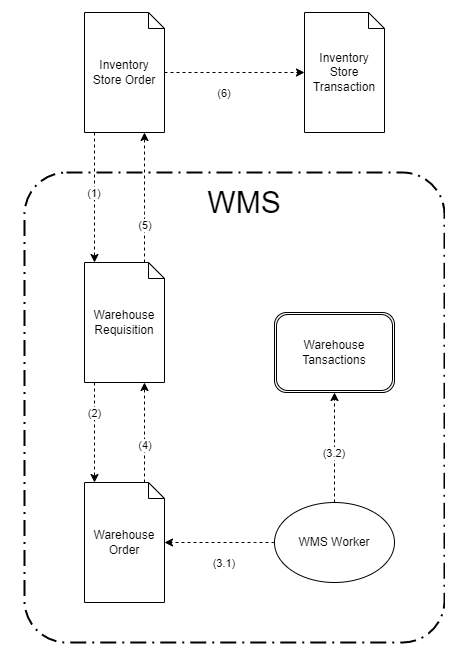

The diagram above was exported from draw.io. Its source (the exported page's mxGraphModel, read from the mxfile embedded in the PNG):
<mxGraphModel dx="1050" dy="541" grid="1" gridSize="10" guides="1" tooltips="1" connect="1" arrows="1" fold="1" page="1" pageScale="1" pageWidth="827" pageHeight="1169" math="0" shadow="0">
  <root>
    <mxCell id="0" />
    <mxCell id="1" parent="0" />
    <mxCell id="0HGrBbcyRyouuo7kSU6l-54" value="" style="rounded=1;arcSize=10;dashed=1;strokeColor=#000000;fillColor=none;gradientColor=none;dashPattern=8 3 1 3;strokeWidth=2;" parent="1" vertex="1">
      <mxGeometry x="80" y="180" width="420" height="470" as="geometry" />
    </mxCell>
    <mxCell id="0HGrBbcyRyouuo7kSU6l-20" value="&lt;font style=&quot;font-size: 30px&quot;&gt;WMS&lt;/font&gt;" style="text;html=1;strokeColor=none;fillColor=none;align=center;verticalAlign=middle;whiteSpace=wrap;rounded=0;" parent="1" vertex="1">
      <mxGeometry x="280" y="200" width="40" height="20" as="geometry" />
    </mxCell>
    <mxCell id="F2Oi7ZvkjnkcCrxyPAc0-2" value="" style="edgeStyle=orthogonalEdgeStyle;rounded=0;orthogonalLoop=1;jettySize=auto;html=1;dashed=1;" edge="1" parent="1" source="0HGrBbcyRyouuo7kSU6l-23" target="0HGrBbcyRyouuo7kSU6l-32">
      <mxGeometry relative="1" as="geometry">
        <Array as="points">
          <mxPoint x="150" y="200" />
          <mxPoint x="150" y="200" />
        </Array>
      </mxGeometry>
    </mxCell>
    <mxCell id="F2Oi7ZvkjnkcCrxyPAc0-12" value="(1)&amp;nbsp;" style="edgeLabel;html=1;align=center;verticalAlign=middle;resizable=0;points=[];" vertex="1" connectable="0" parent="F2Oi7ZvkjnkcCrxyPAc0-2">
      <mxGeometry x="0.2109" y="-3" relative="1" as="geometry">
        <mxPoint x="3" y="-19" as="offset" />
      </mxGeometry>
    </mxCell>
    <mxCell id="F2Oi7ZvkjnkcCrxyPAc0-3" style="edgeStyle=orthogonalEdgeStyle;rounded=0;orthogonalLoop=1;jettySize=auto;html=1;dashed=1;" edge="1" parent="1" source="0HGrBbcyRyouuo7kSU6l-23" target="0HGrBbcyRyouuo7kSU6l-27">
      <mxGeometry relative="1" as="geometry" />
    </mxCell>
    <mxCell id="F2Oi7ZvkjnkcCrxyPAc0-10" value="(6)&amp;nbsp;" style="edgeLabel;html=1;align=center;verticalAlign=middle;resizable=0;points=[];" vertex="1" connectable="0" parent="F2Oi7ZvkjnkcCrxyPAc0-3">
      <mxGeometry x="-0.2743" y="-2" relative="1" as="geometry">
        <mxPoint x="9" y="18" as="offset" />
      </mxGeometry>
    </mxCell>
    <mxCell id="0HGrBbcyRyouuo7kSU6l-23" value="&lt;span&gt;Inventory&lt;/span&gt;&lt;br&gt;&lt;span&gt;Store Order&lt;/span&gt;" style="shape=note;whiteSpace=wrap;size=16;html=1;dropTarget=0;" parent="1" vertex="1">
      <mxGeometry x="140" y="20" width="80" height="120" as="geometry" />
    </mxCell>
    <mxCell id="0HGrBbcyRyouuo7kSU6l-26" style="edgeStyle=orthogonalEdgeStyle;rounded=0;orthogonalLoop=1;jettySize=auto;html=1;exitX=0.5;exitY=1;exitDx=0;exitDy=0;exitPerimeter=0;" parent="1" source="0HGrBbcyRyouuo7kSU6l-23" target="0HGrBbcyRyouuo7kSU6l-23" edge="1">
      <mxGeometry relative="1" as="geometry" />
    </mxCell>
    <mxCell id="0HGrBbcyRyouuo7kSU6l-27" value="&lt;span&gt;Inventory&lt;/span&gt;&lt;br&gt;&lt;span&gt;Store Transaction&lt;/span&gt;" style="shape=note;whiteSpace=wrap;size=16;html=1;dropTarget=0;" parent="1" vertex="1">
      <mxGeometry x="360" y="20" width="80" height="120" as="geometry" />
    </mxCell>
    <mxCell id="F2Oi7ZvkjnkcCrxyPAc0-4" style="edgeStyle=orthogonalEdgeStyle;rounded=0;orthogonalLoop=1;jettySize=auto;html=1;dashed=1;" edge="1" parent="1" source="0HGrBbcyRyouuo7kSU6l-32" target="0HGrBbcyRyouuo7kSU6l-23">
      <mxGeometry relative="1" as="geometry">
        <Array as="points">
          <mxPoint x="200" y="220" />
          <mxPoint x="200" y="220" />
        </Array>
      </mxGeometry>
    </mxCell>
    <mxCell id="F2Oi7ZvkjnkcCrxyPAc0-13" value="(5)&amp;nbsp;" style="edgeLabel;html=1;align=center;verticalAlign=middle;resizable=0;points=[];" vertex="1" connectable="0" parent="F2Oi7ZvkjnkcCrxyPAc0-4">
      <mxGeometry x="-0.1927" y="-1" relative="1" as="geometry">
        <mxPoint y="14" as="offset" />
      </mxGeometry>
    </mxCell>
    <mxCell id="F2Oi7ZvkjnkcCrxyPAc0-5" style="edgeStyle=orthogonalEdgeStyle;rounded=0;orthogonalLoop=1;jettySize=auto;html=1;dashed=1;" edge="1" parent="1" source="0HGrBbcyRyouuo7kSU6l-32" target="0HGrBbcyRyouuo7kSU6l-38">
      <mxGeometry relative="1" as="geometry">
        <Array as="points">
          <mxPoint x="150" y="430" />
          <mxPoint x="150" y="430" />
        </Array>
      </mxGeometry>
    </mxCell>
    <mxCell id="F2Oi7ZvkjnkcCrxyPAc0-14" value="(2)" style="edgeLabel;html=1;align=center;verticalAlign=middle;resizable=0;points=[];" vertex="1" connectable="0" parent="F2Oi7ZvkjnkcCrxyPAc0-5">
      <mxGeometry x="-0.208" y="-1" relative="1" as="geometry">
        <mxPoint y="-10" as="offset" />
      </mxGeometry>
    </mxCell>
    <mxCell id="0HGrBbcyRyouuo7kSU6l-32" value="Warehouse&lt;br&gt;Requisition" style="shape=note;whiteSpace=wrap;size=16;html=1;dropTarget=0;" parent="1" vertex="1">
      <mxGeometry x="140" y="270" width="80" height="120" as="geometry" />
    </mxCell>
    <mxCell id="F2Oi7ZvkjnkcCrxyPAc0-6" style="edgeStyle=orthogonalEdgeStyle;rounded=0;orthogonalLoop=1;jettySize=auto;html=1;dashed=1;" edge="1" parent="1" source="0HGrBbcyRyouuo7kSU6l-38" target="0HGrBbcyRyouuo7kSU6l-32">
      <mxGeometry relative="1" as="geometry">
        <Array as="points">
          <mxPoint x="200" y="430" />
          <mxPoint x="200" y="430" />
        </Array>
      </mxGeometry>
    </mxCell>
    <mxCell id="F2Oi7ZvkjnkcCrxyPAc0-15" value="(4)&amp;nbsp;" style="edgeLabel;html=1;align=center;verticalAlign=middle;resizable=0;points=[];" vertex="1" connectable="0" parent="F2Oi7ZvkjnkcCrxyPAc0-6">
      <mxGeometry x="-0.232" y="-1" relative="1" as="geometry">
        <mxPoint as="offset" />
      </mxGeometry>
    </mxCell>
    <mxCell id="0HGrBbcyRyouuo7kSU6l-38" value="&lt;span&gt;Warehouse Order&lt;/span&gt;" style="shape=note;whiteSpace=wrap;size=16;html=1;dropTarget=0;" parent="1" vertex="1">
      <mxGeometry x="140" y="490" width="80" height="120" as="geometry" />
    </mxCell>
    <mxCell id="0HGrBbcyRyouuo7kSU6l-49" value="Warehouse&lt;br&gt;Tansactions" style="shape=ext;rounded=1;html=1;whiteSpace=wrap;double=1;" parent="1" vertex="1">
      <mxGeometry x="330" y="320" width="120" height="80" as="geometry" />
    </mxCell>
    <mxCell id="F2Oi7ZvkjnkcCrxyPAc0-8" style="edgeStyle=orthogonalEdgeStyle;rounded=0;orthogonalLoop=1;jettySize=auto;html=1;dashed=1;" edge="1" parent="1" source="F2Oi7ZvkjnkcCrxyPAc0-1" target="0HGrBbcyRyouuo7kSU6l-38">
      <mxGeometry relative="1" as="geometry">
        <Array as="points">
          <mxPoint x="310" y="550" />
          <mxPoint x="310" y="550" />
        </Array>
      </mxGeometry>
    </mxCell>
    <mxCell id="F2Oi7ZvkjnkcCrxyPAc0-16" value="(3.1)&amp;nbsp;" style="edgeLabel;html=1;align=center;verticalAlign=middle;resizable=0;points=[];" vertex="1" connectable="0" parent="F2Oi7ZvkjnkcCrxyPAc0-8">
      <mxGeometry x="0.3127" y="2" relative="1" as="geometry">
        <mxPoint x="22" y="18" as="offset" />
      </mxGeometry>
    </mxCell>
    <mxCell id="F2Oi7ZvkjnkcCrxyPAc0-9" style="edgeStyle=orthogonalEdgeStyle;rounded=0;orthogonalLoop=1;jettySize=auto;html=1;dashed=1;" edge="1" parent="1" source="F2Oi7ZvkjnkcCrxyPAc0-1" target="0HGrBbcyRyouuo7kSU6l-49">
      <mxGeometry relative="1" as="geometry" />
    </mxCell>
    <mxCell id="F2Oi7ZvkjnkcCrxyPAc0-17" value="(3.2)&amp;nbsp;" style="edgeLabel;html=1;align=center;verticalAlign=middle;resizable=0;points=[];" vertex="1" connectable="0" parent="F2Oi7ZvkjnkcCrxyPAc0-9">
      <mxGeometry x="-0.2836" y="-1" relative="1" as="geometry">
        <mxPoint x="-1" y="-11" as="offset" />
      </mxGeometry>
    </mxCell>
    <mxCell id="F2Oi7ZvkjnkcCrxyPAc0-1" value="WMS Worker" style="ellipse;whiteSpace=wrap;html=1;" vertex="1" parent="1">
      <mxGeometry x="330" y="510" width="120" height="80" as="geometry" />
    </mxCell>
  </root>
</mxGraphModel>